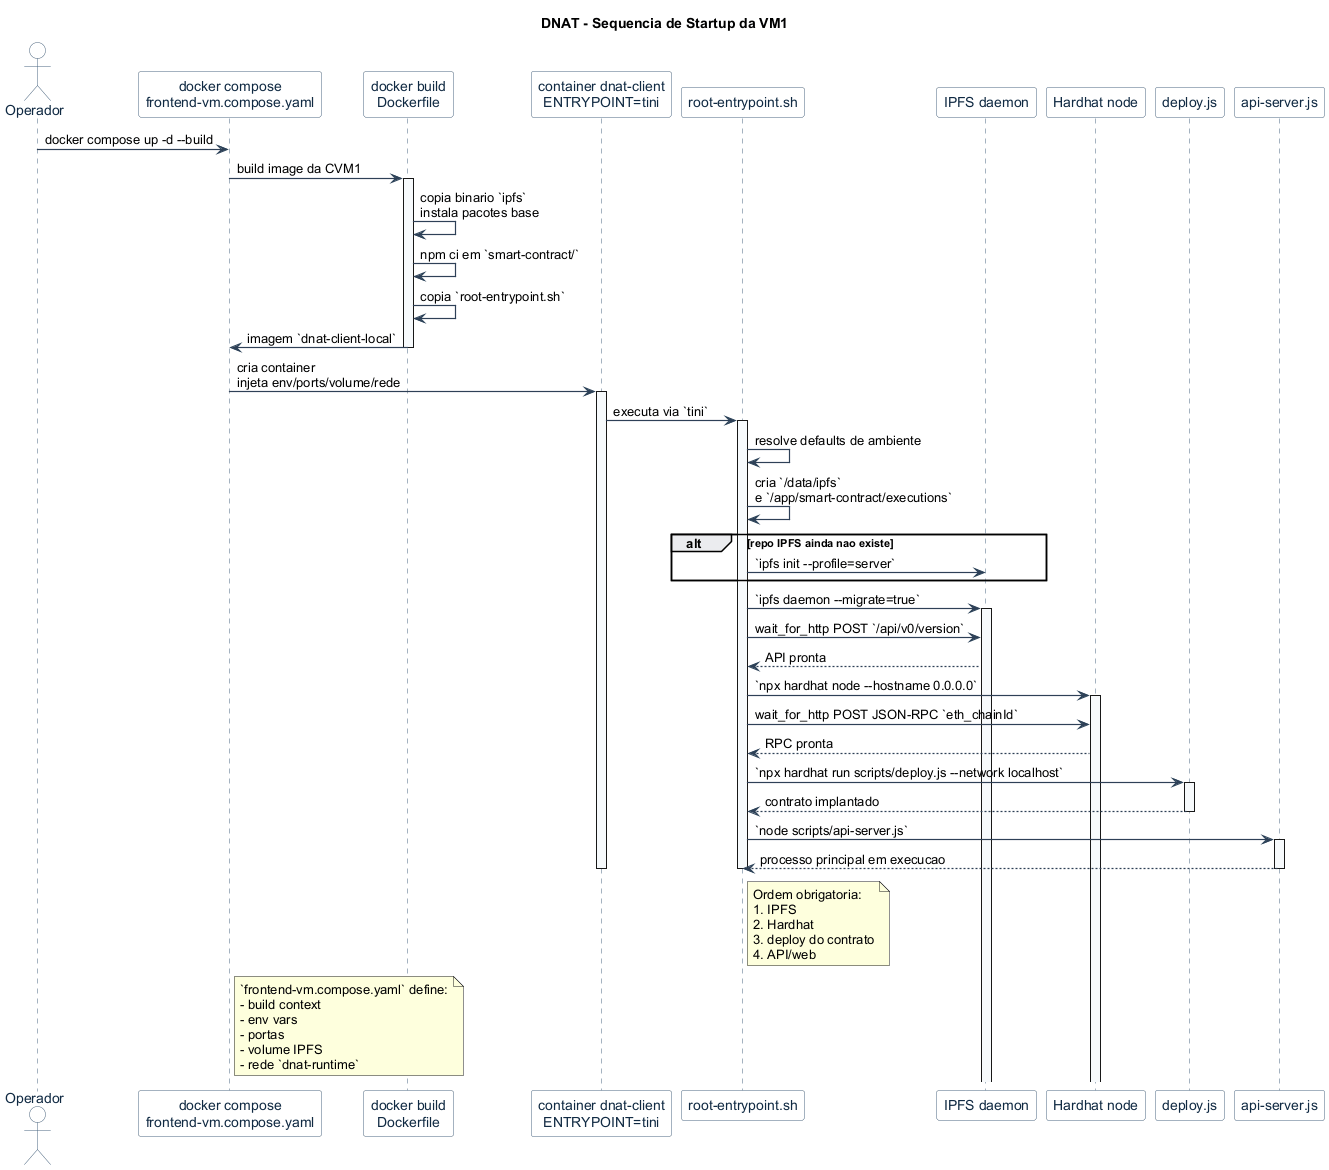

The diagram above was rendered by PlantUML. Its source (embedded in the PNG):
@startuml
title DNAT - Sequencia de Startup da VM1

skinparam backgroundColor white
skinparam shadowing false
skinparam defaultFontName Arial
skinparam ArrowColor #2E4057
skinparam ArrowThickness 1.2
skinparam linetype ortho
skinparam sequence {
  LifeLineBorderColor #486581
  LifeLineBackgroundColor #F7FAFC
  ParticipantBorderColor #486581
  ParticipantBackgroundColor #FFFFFF
  ParticipantFontColor #102A43
  ActorBorderColor #486581
  ActorBackgroundColor #FFFFFF
  ActorFontColor #102A43
}

actor "Operador" as User
participant "docker compose\nfrontend-vm.compose.yaml" as Compose
participant "docker build\nDockerfile" as Dockerfile
participant "container dnat-client\nENTRYPOINT=tini" as Container
participant "root-entrypoint.sh" as Entry
participant "IPFS daemon" as IPFS
participant "Hardhat node" as Hardhat
participant "deploy.js" as Deploy
participant "api-server.js" as Api

User -> Compose : docker compose up -d --build
Compose -> Dockerfile : build image da CVM1

activate Dockerfile
Dockerfile -> Dockerfile : copia binario `ipfs`\ninstala pacotes base
Dockerfile -> Dockerfile : npm ci em `smart-contract/`
Dockerfile -> Dockerfile : copia `root-entrypoint.sh`
Dockerfile -> Compose : imagem `dnat-client-local`
deactivate Dockerfile

Compose -> Container : cria container\ninjeta env/ports/volume/rede
activate Container
Container -> Entry : executa via `tini`
activate Entry

Entry -> Entry : resolve defaults de ambiente
Entry -> Entry : cria `/data/ipfs`\ne `/app/smart-contract/executions`

alt repo IPFS ainda nao existe
  Entry -> IPFS : `ipfs init --profile=server`
end

Entry -> IPFS : `ipfs daemon --migrate=true`
activate IPFS
Entry -> IPFS : wait_for_http POST `/api/v0/version`
IPFS --> Entry : API pronta

Entry -> Hardhat : `npx hardhat node --hostname 0.0.0.0`
activate Hardhat
Entry -> Hardhat : wait_for_http POST JSON-RPC `eth_chainId`
Hardhat --> Entry : RPC pronta

Entry -> Deploy : `npx hardhat run scripts/deploy.js --network localhost`
activate Deploy
Deploy --> Entry : contrato implantado
deactivate Deploy

Entry -> Api : `node scripts/api-server.js`
activate Api
Api --> Entry : processo principal em execucao

note right of Entry
Ordem obrigatoria:
1. IPFS
2. Hardhat
3. deploy do contrato
4. API/web
end note

note right of Compose
`frontend-vm.compose.yaml` define:
- build context
- env vars
- portas
- volume IPFS
- rede `dnat-runtime`
end note

deactivate Api
deactivate Entry
deactivate Container

@enduml